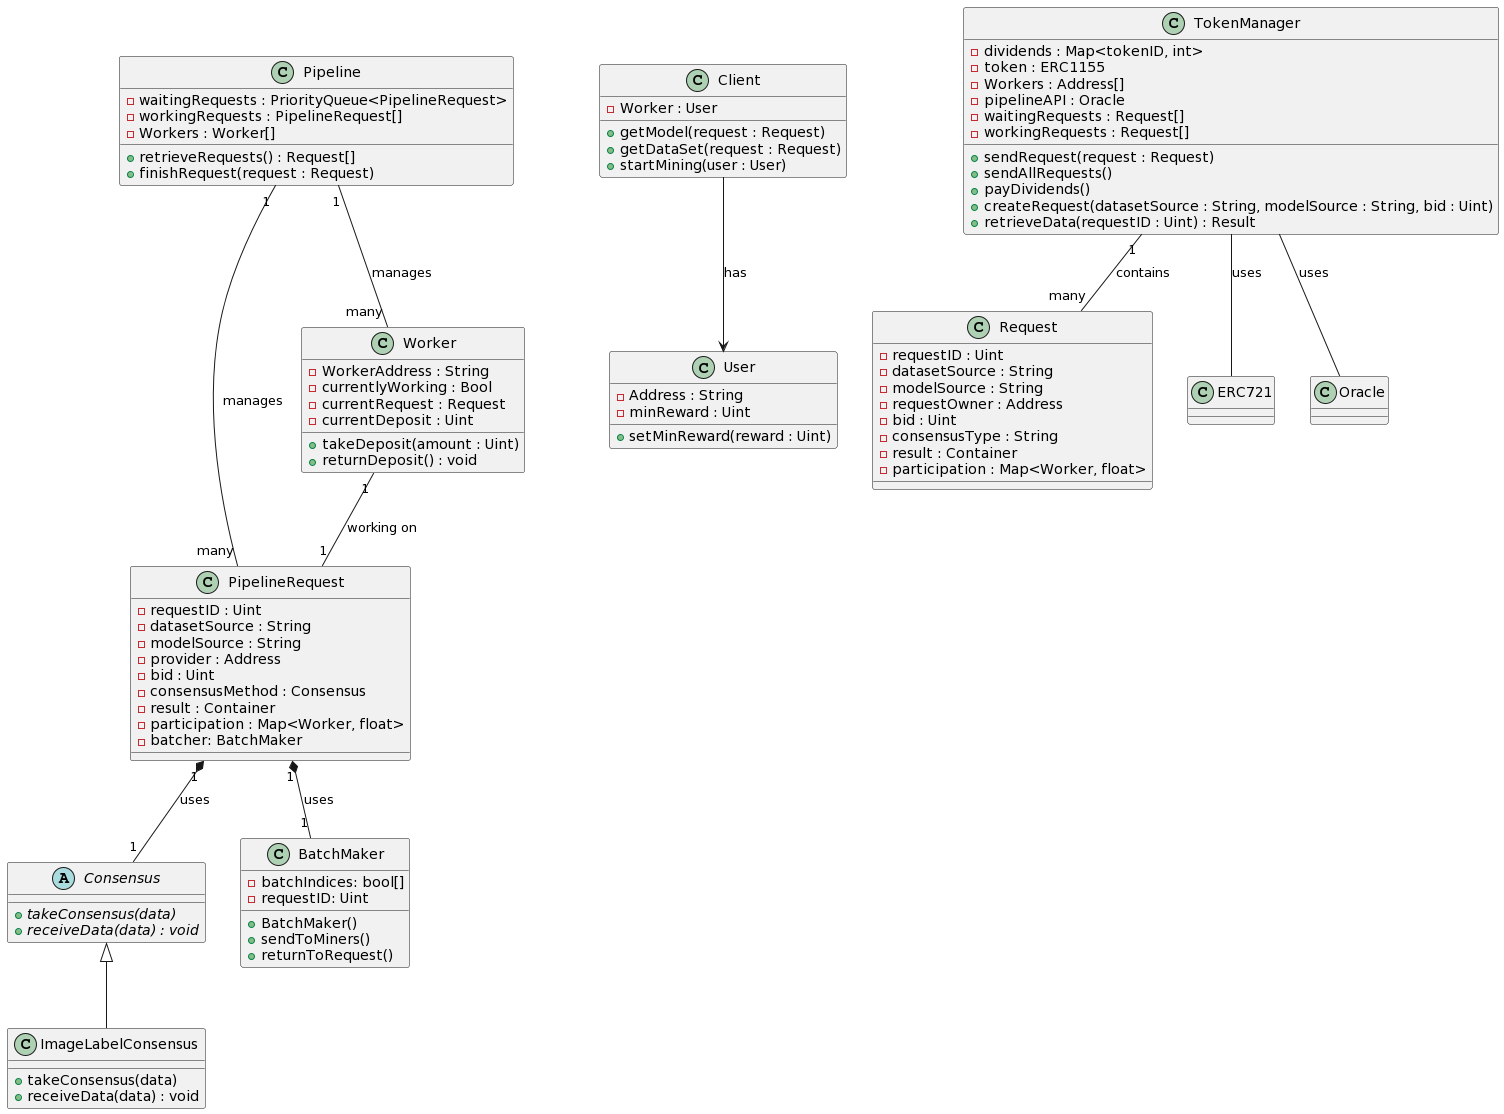

The diagram above was rendered by PlantUML. Its source (embedded in the PNG):
@startuml
abstract class Consensus {
  {abstract} +takeConsensus(data)
  {abstract} +receiveData(data) : void
}

class ImageLabelConsensus {
  +takeConsensus(data)
  +receiveData(data) : void
}

class PipelineRequest {
  -requestID : Uint
  -datasetSource : String
  -modelSource : String
  -provider : Address
  -bid : Uint
  -consensusMethod : Consensus
  -result : Container
  -participation : Map<Worker, float>
  -batcher: BatchMaker
}

class Worker {
  -WorkerAddress : String
  -currentlyWorking : Bool
  -currentRequest : Request
  -currentDeposit : Uint
  +takeDeposit(amount : Uint)
  +returnDeposit() : void
}

class Pipeline {
  -waitingRequests : PriorityQueue<PipelineRequest>
  -workingRequests : PipelineRequest[]
  -Workers : Worker[]
  +retrieveRequests() : Request[]
  +finishRequest(request : Request)
}

class BatchMaker {
 -batchIndices: bool[]
 -requestID: Uint
+BatchMaker()
+sendToMiners()
+returnToRequest()
}

class User {
  -Address : String
  -minReward : Uint
  +setMinReward(reward : Uint)
}

class Client {
  -Worker : User
  +getModel(request : Request)
  +getDataSet(request : Request)
  +startMining(user : User)
}

class TokenManager {
  -dividends : Map<tokenID, int>
  -token : ERC1155
  -Workers : Address[]
  -pipelineAPI : Oracle
  -waitingRequests : Request[]
  -workingRequests : Request[]
  +sendRequest(request : Request)
  +sendAllRequests()
  +payDividends()
  +createRequest(datasetSource : String, modelSource : String, bid : Uint)
  +retrieveData(requestID : Uint) : Result
}

class Request {
  -requestID : Uint
  -datasetSource : String
  -modelSource : String
  -requestOwner : Address
  -bid : Uint
  -consensusType : String
  -result : Container
  -participation : Map<Worker, float>
}

class ERC721 {
}

class Oracle {
}

TokenManager "1" -- "many" Request : contains
TokenManager -- ERC721 : uses
TokenManager -- Oracle : uses




Consensus <|-- ImageLabelConsensus
PipelineRequest "1" *-- "1" Consensus : uses
PipelineRequest "1" *-- "1" BatchMaker : uses
Worker "1" -- "1" PipelineRequest : working on
Pipeline "1" -- "many" PipelineRequest : manages
Pipeline "1" -- "many" Worker : manages
Client -down-> User : has
@enduml